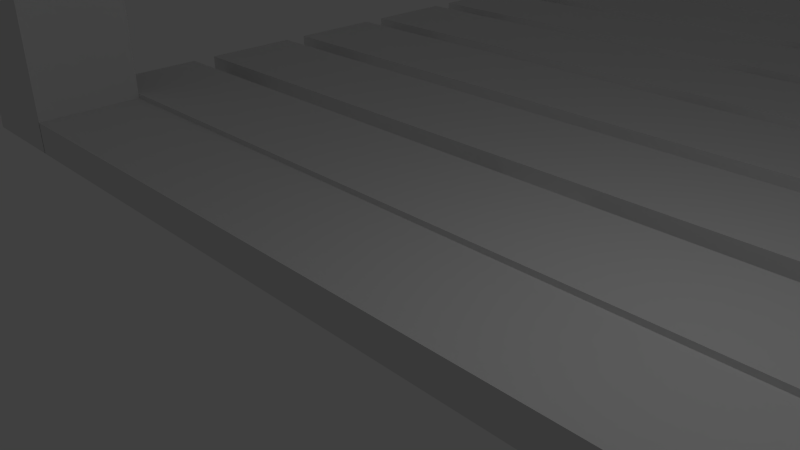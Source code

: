 # Source: spawnPoint.blend  (saved by Blender 2.72.0; exported with 4.5.12 LTS)
import bpy
from mathutils import Matrix  # noqa: F401  (used for matrix-valued properties, if any)

bpy.ops.wm.read_factory_settings(use_empty=True)
scene = bpy.context.scene
scene.name = 'Scene'

# ---- collections
col_collection_1 = bpy.data.collections.new('Collection 1'); scene.collection.children.link(col_collection_1)

# ---- materials (node trees are filled in below, after node groups)
mat_material = bpy.data.materials.new('Material')
mat_material.alpha_threshold = 0.0
mat_material.use_transparent_shadow = False
mat_material.roughness = 0.5
mat_material.line_color = (0.0, 0.0, 0.0, 1.0)
mat_material_001 = bpy.data.materials.new('Material.001')
mat_material_001.alpha_threshold = 0.0
mat_material_001.use_transparent_shadow = False
mat_material_001.roughness = 0.5
mat_material_001.line_color = (0.0, 0.0, 0.0, 1.0)

# ---- material node trees

# ---- world
world_world = bpy.data.worlds.new('World'); scene.world = world_world
world_world.color = (0.05088, 0.05088, 0.05088)
world_world.use_sun_shadow = False
world_world.sun_shadow_jitter_overblur = 0.0
world_world.cycles.sampling_method = 'MANUAL'
world_world.cycles.sample_map_resolution = 256

# ---- cameras
cam_camera = bpy.data.cameras.new('Camera')
cam_camera.clip_end = 100.0
cam_camera.lens = 35.0
cam_camera.sensor_width = 32.0
cam_camera.sensor_height = 18.0
cam_camera.ortho_scale = 7.314
cam_camera.dof.focus_distance = 0.0
cam_camera.dof.aperture_fstop = 128.0

# ---- lights
light_lamp = bpy.data.lights.new('Lamp', 'POINT')
light_lamp.transmission_factor = 0.0
light_lamp.cutoff_distance = 30.0
light_lamp.energy = 100.0
light_lamp.shadow_buffer_clip_start = 1.001
light_lamp.shadow_soft_size = 0.1
light_lamp.shadow_maximum_resolution = 0.006
light_lamp.use_absolute_resolution = True
light_lamp.cycles.use_multiple_importance_sampling = False

# ---- meshes
me_cube = bpy.data.meshes.new('Cube')
me_cube.from_pydata([(2.0, 1.0, 0.0), (2.0, -1.0, 0.0), (-1.192e-07, -1.0, 0.0), (3.576e-07, 1.0, 0.0), (5.96e-08, 1.0, 19.29), (2.0, -1.0, 19.29), (-3.576e-07, -1.0, 19.29), (-3.576e-07, -1.0, 26.92), (5.96e-08, 1.0, 26.92), (2.0, 1.0, 19.29), (2.0, 1.0, 26.92), (2.0, -1.0, 26.92), (10.0, 1.0, 26.92), (10.0, -1.0, 26.92), (2.0, -1.0, 18.6), (1.994, -1.0, 19.29), (1.994, -1.0, 18.82), (1.993, -1.0, 19.05), (2.001, -1.0, 19.54), (2.13, -1.0, 20.4), (2.4, -1.0, 21.14), (2.625, -1.0, 21.57), (2.926, -1.0, 22.04), (3.312, -1.0, 22.53), (4.336, -1.0, 23.5), (8.277, -1.0, 25.24), (8.679, -1.0, 25.29), (9.377, -1.0, 25.34), (9.69, -1.0, 25.35), (1.994, -1.0, 19.29), (2.0, -1.0, 19.51), (4.681, -1.0, 23.75), (2.0, 1.0, 18.6), (5.956, -1.0, 24.49), (2.0, 1.0, 19.51), (1.994, 1.0, 19.29), (1.994, 1.0, 18.82), (1.993, 1.0, 19.05), (1.994, 1.0, 19.29), (17.99, -1.0, 26.92), (19.99, 1.0, 26.92), (19.99, -1.0, 26.92), (17.99, 1.0, 26.92), (19.99, 1.0, 19.29), (19.99, -1.0, 19.29), (17.99, 1.0, 19.29), (19.99, 1.0, 0.0), (19.99, -1.0, 0.0), (17.99, -1.0, 0.0), (17.99, 1.0, 0.0), (10.0, -1.0, 25.35), (2.0, -1.0, 19.51), (2.021, -1.0, 19.8), (2.061, -1.0, 20.09), (2.239, -1.0, 20.75), (3.784, -1.0, 23.02), (4.945, -1.0, 23.94), (5.577, -1.0, 24.31), (6.2, -1.0, 24.61), (6.79, -1.0, 24.85), (7.336, -1.0, 25.03), (7.831, -1.0, 25.15), (9.043, -1.0, 25.33), (9.993, -1.0, 25.35), (8.661, -1.0, 25.29), (6.325, -1.0, 24.66), (2.822, -1.0, 21.88), (8.694, -1.0, 25.3), (10.0, 1.0, 25.35), (2.0, 1.0, 19.51), (2.001, 1.0, 19.54), (2.021, 1.0, 19.8), (2.061, 1.0, 20.09), (2.13, 1.0, 20.4), (2.239, 1.0, 20.75), (2.4, 1.0, 21.14), (2.625, 1.0, 21.57), (2.926, 1.0, 22.04), (3.312, 1.0, 22.53), (3.784, 1.0, 23.02), (4.336, 1.0, 23.5), (4.945, 1.0, 23.94), (5.577, 1.0, 24.31), (6.2, 1.0, 24.61), (6.79, 1.0, 24.85), (7.336, 1.0, 25.03), (7.831, 1.0, 25.15), (8.277, 1.0, 25.24), (8.679, 1.0, 25.29), (9.043, 1.0, 25.33), (9.377, 1.0, 25.34), (9.69, 1.0, 25.35), (9.993, 1.0, 25.35), (8.661, 1.0, 25.29), (4.681, 1.0, 23.75), (6.325, 1.0, 24.66), (2.822, 1.0, 21.88), (5.956, 1.0, 24.49), (8.694, 1.0, 25.3), (17.99, -1.0, 19.29), (9.987, 1.0, 26.92), (9.987, -1.0, 26.92), (17.99, -1.0, 18.6), (17.99, -1.0, 19.29), (17.99, -1.0, 18.82), (17.99, -1.0, 19.05), (17.99, -1.0, 19.54), (17.93, -1.0, 20.09), (17.75, -1.0, 20.75), (17.59, -1.0, 21.14), (17.36, -1.0, 21.57), (17.06, -1.0, 22.04), (15.04, -1.0, 23.94), (13.2, -1.0, 24.85), (12.65, -1.0, 25.03), (11.71, -1.0, 25.24), (11.31, -1.0, 25.29), (10.94, -1.0, 25.33), (10.61, -1.0, 25.34), (10.3, -1.0, 25.35), (17.99, -1.0, 19.29), (17.99, -1.0, 19.51), (11.33, -1.0, 25.29), (15.31, -1.0, 23.75), (17.17, -1.0, 21.88), (17.99, 1.0, 18.6), (14.03, -1.0, 24.49), (11.29, -1.0, 25.3), (17.99, 1.0, 19.51), (17.99, 1.0, 19.29), (17.99, 1.0, 18.82), (17.99, 1.0, 19.05), (17.99, 1.0, 19.29), (9.987, -1.0, 25.35), (17.99, -1.0, 19.51), (17.97, -1.0, 19.8), (17.86, -1.0, 20.4), (16.68, -1.0, 22.53), (16.2, -1.0, 23.02), (15.65, -1.0, 23.5), (14.41, -1.0, 24.31), (13.79, -1.0, 24.61), (12.16, -1.0, 25.15), (9.994, -1.0, 25.35), (13.66, -1.0, 24.66), (9.987, 1.0, 25.35), (17.99, 1.0, 19.51), (17.99, 1.0, 19.54), (17.97, 1.0, 19.8), (17.93, 1.0, 20.09), (17.86, 1.0, 20.4), (17.75, 1.0, 20.75), (17.59, 1.0, 21.14), (17.36, 1.0, 21.57), (17.06, 1.0, 22.04), (16.68, 1.0, 22.53), (16.2, 1.0, 23.02), (15.65, 1.0, 23.5), (15.04, 1.0, 23.94), (14.41, 1.0, 24.31), (13.79, 1.0, 24.61), (13.2, 1.0, 24.85), (12.65, 1.0, 25.03), (12.16, 1.0, 25.15), (11.71, 1.0, 25.24), (11.31, 1.0, 25.29), (10.94, 1.0, 25.33), (10.61, 1.0, 25.34), (10.3, 1.0, 25.35), (9.994, 1.0, 25.35), (11.33, 1.0, 25.29), (15.31, 1.0, 23.75), (13.66, 1.0, 24.66), (17.17, 1.0, 21.88), (14.03, 1.0, 24.49), (11.29, 1.0, 25.3), (1.987, -1.0, 0.0), (2.0, -1.0, -0.5969), (-1.192e-07, -1.0, -0.5969), (3.576e-07, 1.0, -0.5969), (19.99, 1.0, -0.5969), (19.99, -1.0, -0.5969), (17.99, -1.0, -0.5969), (17.99, 1.0, -0.5969), (1.987, 1.0, 0.0), (1.987, -1.0, -0.5969), (1.987, 1.0, -0.5969)], [(32, 36), (125, 130), (35, 37), (129, 131)], [(10, 11, 13, 12), (0, 32, 14, 1), (59, 65, 95, 84), (60, 59, 84, 85), (53, 52, 71, 72), (62, 67, 98, 89), (61, 60, 85, 86), (65, 58, 83, 95), (50, 63, 92, 68), (57, 56, 81, 82), (43, 40, 41, 44), (49, 48, 102, 125), (45, 128, 132, 129), (139, 157, 156, 138), (138, 156, 155, 137), (144, 172, 160, 141), (133, 143, 169, 145), (32, 9, 5, 14), (14, 5, 15, 17, 16), (2, 6, 4, 3), (4, 6, 7, 8), (10, 8, 7, 11), (15, 5, 51, 30, 29), (102, 104, 105, 103, 99), (1, 14, 16, 17, 15, 6, 2), (11, 51, 18, 52, 53, 19, 54, 20, 21, 66, 22, 23, 55, 24, 31, 56, 57, 33, 58, 65, 59, 60, 61, 25, 64, 26, 67, 62, 27, 28, 63, 50, 13), (6, 15, 29, 30, 51, 11, 7), (125, 102, 99, 45), (9, 35, 38, 34), (28, 27, 90, 91), (24, 55, 79, 80), (67, 26, 88, 98), (23, 22, 77, 78), (58, 33, 97, 83), (25, 61, 86, 87), (21, 20, 75, 76), (54, 19, 73, 74), (26, 64, 93, 88), (33, 57, 82, 97), (63, 28, 91, 92), (51, 69, 70, 18), (31, 24, 80, 94), (27, 62, 89, 90), (55, 23, 78, 79), (64, 25, 87, 93), (66, 21, 76, 96), (22, 66, 96, 77), (20, 54, 74, 75), (56, 31, 94, 81), (19, 53, 72, 73), (52, 18, 70, 71), (5, 38, 34, 51), (47, 46, 43, 44), (42, 39, 41, 40), (103, 120, 121, 134, 99), (42, 100, 101, 39), (48, 47, 44, 103, 105, 104, 102), (39, 101, 133, 143, 119, 118, 117, 127, 116, 122, 115, 142, 114, 113, 144, 141, 126, 140, 112, 123, 139, 138, 137, 111, 124, 110, 109, 108, 136, 107, 135, 106, 134), (44, 41, 39, 134, 121, 120, 103), (119, 168, 167, 118), (127, 175, 165, 116), (137, 155, 154, 111), (141, 160, 174, 126), (115, 164, 163, 142), (110, 153, 152, 109), (113, 161, 172, 144), (108, 151, 150, 136), (114, 162, 161, 113), (116, 165, 170, 122), (107, 149, 148, 135), (126, 174, 159, 140), (143, 169, 168, 119), (134, 106, 147, 146), (123, 171, 157, 139), (118, 167, 166, 117), (117, 166, 175, 127), (122, 170, 164, 115), (124, 173, 153, 110), (111, 154, 173, 124), (142, 163, 162, 114), (109, 152, 151, 108), (112, 158, 171, 123), (136, 150, 149, 107), (135, 148, 147, 106), (140, 159, 158, 112), (99, 134, 128, 132), (46, 47, 181, 180), (47, 48, 182, 181), (2, 3, 179, 178), (1, 2, 178, 177), (49, 183, 186, 184), (176, 184, 186, 185), (182, 48, 176, 185), (183, 182, 185, 186), (48, 49, 184, 176)])
me_cube.materials.append(mat_material)
me_cube.use_remesh_preserve_volume = False
me_cube.use_remesh_preserve_attributes = False
me_cube.use_mirror_vertex_groups = False
me_cube.update()
me_cube_002 = bpy.data.meshes.new('Cube.002')
me_cube_002.from_pydata([(0.2152, -1.0, -0.5664), (0.2152, 1.0, -0.5664), (27.31, 1.0, -0.5664), (27.31, -1.0, -0.5664), (0.2152, -1.0, -0.23), (0.2152, 1.0, -0.23), (27.31, 1.0, -0.23), (27.31, -1.0, -0.23), (0.2152, 9.0, -0.5664), (0.2152, 11.0, -0.5664), (27.31, 11.0, -0.5664), (27.31, 9.0, -0.5664), (0.2152, 9.0, -0.23), (0.2152, 11.0, -0.23), (27.31, 11.0, -0.23), (27.31, 9.0, -0.23), (0.2152, -11.0, -0.5664), (0.2152, -9.0, -0.5664), (27.31, -9.0, -0.5664), (27.31, -11.0, -0.5664), (0.2152, -11.0, -0.23), (0.2152, -9.0, -0.23), (27.31, -9.0, -0.23), (27.31, -11.0, -0.23), (1.0, 11.53, -0.2287), (1.0, -11.53, -0.2287), (-1.0, -11.53, -0.2287), (-1.0, 11.53, -0.2287), (1.0, 11.53, 0.09596), (1.0, -11.53, 0.09596), (-1.0, -11.53, 0.09596), (-1.0, 11.53, 0.09596), (3.5, 11.53, -0.2287), (3.5, -11.53, -0.2287), (1.5, -11.53, -0.2287), (1.5, 11.53, -0.2287), (3.5, 11.53, 0.09596), (3.5, -11.53, 0.09596), (1.5, -11.53, 0.09596), (1.5, 11.53, 0.09596), (6.0, 11.53, -0.2287), (6.0, -11.53, -0.2287), (4.0, -11.53, -0.2287), (4.0, 11.53, -0.2287), (6.0, 11.53, 0.09596), (6.0, -11.53, 0.09596), (4.0, -11.53, 0.09596), (4.0, 11.53, 0.09596), (8.5, 11.53, -0.2287), (8.5, -11.53, -0.2287), (6.5, -11.53, -0.2287), (6.5, 11.53, -0.2287), (8.5, 11.53, 0.09596), (8.5, -11.53, 0.09596), (6.5, -11.53, 0.09596), (6.5, 11.53, 0.09596), (11.0, 11.53, -0.2287), (11.0, -11.53, -0.2287), (9.0, -11.53, -0.2287), (9.0, 11.53, -0.2287), (11.0, 11.53, 0.09596), (11.0, -11.53, 0.09596), (9.0, -11.53, 0.09596), (9.0, 11.53, 0.09596), (13.5, 11.53, -0.2287), (13.5, -11.53, -0.2287), (11.5, -11.53, -0.2287), (11.5, 11.53, -0.2287), (13.5, 11.53, 0.09596), (13.5, -11.53, 0.09596), (11.5, -11.53, 0.09596), (11.5, 11.53, 0.09596), (16.0, 11.53, -0.2287), (16.0, -11.53, -0.2287), (14.0, -11.53, -0.2287), (14.0, 11.53, -0.2287), (16.0, 11.53, 0.09596), (16.0, -11.53, 0.09596), (14.0, -11.53, 0.09596), (14.0, 11.53, 0.09596), (18.5, 11.53, -0.2287), (18.5, -11.53, -0.2287), (16.5, -11.53, -0.2287), (16.5, 11.53, -0.2287), (18.5, 11.53, 0.09596), (18.5, -11.53, 0.09596), (16.5, -11.53, 0.09596), (16.5, 11.53, 0.09596), (21.0, 11.53, -0.2287), (21.0, -11.53, -0.2287), (19.0, -11.53, -0.2287), (19.0, 11.53, -0.2287), (21.0, 11.53, 0.09596), (21.0, -11.53, 0.09596), (19.0, -11.53, 0.09596), (19.0, 11.53, 0.09596), (23.5, 11.53, -0.2287), (23.5, -11.53, -0.2287), (21.5, -11.53, -0.2287), (21.5, 11.53, -0.2287), (23.5, 11.53, 0.09596), (23.5, -11.53, 0.09596), (21.5, -11.53, 0.09596), (21.5, 11.53, 0.09596), (26.0, 11.53, -0.2287), (26.0, -11.53, -0.2287), (24.0, -11.53, -0.2287), (24.0, 11.53, -0.2287), (26.0, 11.53, 0.09596), (26.0, -11.53, 0.09596), (24.0, -11.53, 0.09596), (24.0, 11.53, 0.09596), (28.5, 11.53, -0.2287), (28.5, -11.53, -0.2287), (26.5, -11.53, -0.2287), (26.5, 11.53, -0.2287), (28.5, 11.53, 0.09596), (28.5, -11.53, 0.09596), (26.5, -11.53, 0.09596), (26.5, 11.53, 0.09596)], [], [(4, 5, 1, 0), (5, 6, 2, 1), (6, 7, 3, 2), (7, 4, 0, 3), (0, 1, 2, 3), (7, 6, 5, 4), (12, 13, 9, 8), (13, 14, 10, 9), (14, 15, 11, 10), (15, 12, 8, 11), (8, 9, 10, 11), (15, 14, 13, 12), (20, 21, 17, 16), (21, 22, 18, 17), (22, 23, 19, 18), (23, 20, 16, 19), (16, 17, 18, 19), (23, 22, 21, 20), (24, 25, 26, 27), (28, 31, 30, 29), (24, 28, 29, 25), (25, 29, 30, 26), (26, 30, 31, 27), (28, 24, 27, 31), (32, 33, 34, 35), (36, 39, 38, 37), (32, 36, 37, 33), (33, 37, 38, 34), (34, 38, 39, 35), (36, 32, 35, 39), (40, 41, 42, 43), (44, 47, 46, 45), (40, 44, 45, 41), (41, 45, 46, 42), (42, 46, 47, 43), (44, 40, 43, 47), (48, 49, 50, 51), (52, 55, 54, 53), (48, 52, 53, 49), (49, 53, 54, 50), (50, 54, 55, 51), (52, 48, 51, 55), (56, 57, 58, 59), (60, 63, 62, 61), (56, 60, 61, 57), (57, 61, 62, 58), (58, 62, 63, 59), (60, 56, 59, 63), (64, 65, 66, 67), (68, 71, 70, 69), (64, 68, 69, 65), (65, 69, 70, 66), (66, 70, 71, 67), (68, 64, 67, 71), (72, 73, 74, 75), (76, 79, 78, 77), (72, 76, 77, 73), (73, 77, 78, 74), (74, 78, 79, 75), (76, 72, 75, 79), (80, 81, 82, 83), (84, 87, 86, 85), (80, 84, 85, 81), (81, 85, 86, 82), (82, 86, 87, 83), (84, 80, 83, 87), (88, 89, 90, 91), (92, 95, 94, 93), (88, 92, 93, 89), (89, 93, 94, 90), (90, 94, 95, 91), (92, 88, 91, 95), (96, 97, 98, 99), (100, 103, 102, 101), (96, 100, 101, 97), (97, 101, 102, 98), (98, 102, 103, 99), (100, 96, 99, 103), (104, 105, 106, 107), (108, 111, 110, 109), (104, 108, 109, 105), (105, 109, 110, 106), (106, 110, 111, 107), (108, 104, 107, 111), (112, 113, 114, 115), (116, 119, 118, 117), (112, 116, 117, 113), (113, 117, 118, 114), (114, 118, 119, 115), (116, 112, 115, 119)])
me_cube_002.materials.append(mat_material_001)
me_cube_002.use_remesh_preserve_volume = False
me_cube_002.use_remesh_preserve_attributes = False
me_cube_002.use_mirror_vertex_groups = False
me_cube_002.update()

# ---- objects
ob_cube = bpy.data.objects.new('Cube', me_cube)
ob_lamp = bpy.data.objects.new('Lamp', light_lamp)
ob_camera = bpy.data.objects.new('Camera', cam_camera)
ob_cube_001 = bpy.data.objects.new('Cube.001', me_cube_002)

# ---- transforms, parenting, visibility, modifiers, constraints
ob_cube.location = (-10.0, 0.0, 0.0)
ob_cube.lock_rotations_4d = False
ob_cube.empty_display_type = 'ARROWS'
ob_cube.lineart.crease_threshold = 0.0
ob_lamp.location = (4.076, 1.005, 5.904)
ob_lamp.rotation_euler = (0.6503, 0.05522, 1.866)
ob_lamp.lock_rotations_4d = False
ob_lamp.empty_display_type = 'ARROWS'
ob_lamp.color = (0.0, 0.0, 0.0, 0.0)
ob_lamp.lineart.crease_threshold = 0.0
ob_camera.location = (7.481, -6.508, 5.344)
ob_camera.rotation_euler = (1.109, 0.01082, 0.8149)
ob_camera.lock_rotations_4d = False
ob_camera.empty_display_type = 'ARROWS'
ob_camera.color = (0.0, 0.0, 0.0, 0.0)
ob_camera.display_type = 'WIRE'
ob_camera.lineart.crease_threshold = 0.0
ob_cube_001.location = (0.0, 2.0, 0.0)
ob_cube_001.rotation_euler = (0.0, -0.0, 1.571)
ob_cube_001.scale = (1.0, 0.8, 1.0)
ob_cube_001.lineart.crease_threshold = 0.0

# ---- collection membership
col_collection_1.objects.link(ob_cube)
col_collection_1.objects.link(ob_lamp)
col_collection_1.objects.link(ob_camera)
col_collection_1.objects.link(ob_cube_001)

# ---- scene / render settings (as saved in the file)
scene.camera = ob_camera
scene.frame_start = 1; scene.frame_end = 250; scene.frame_set(1)
scene.render.engine = 'BLENDER_EEVEE_NEXT'
scene.render.resolution_percentage = 50
scene.render.dither_intensity = 0.0
scene.cycles.use_denoising = False
scene.cycles.samples = 10
scene.cycles.sampling_pattern = 'TABULATED_SOBOL'
scene.cycles.light_sampling_threshold = 0.0
scene.cycles.use_adaptive_sampling = False
scene.cycles.use_light_tree = False
scene.cycles.blur_glossy = 0.0
scene.cycles.pixel_filter_type = 'GAUSSIAN'
scene.cycles.sample_clamp_indirect = 0.0
scene.view_settings.view_transform = 'Standard'
bpy.context.view_layer.update()
